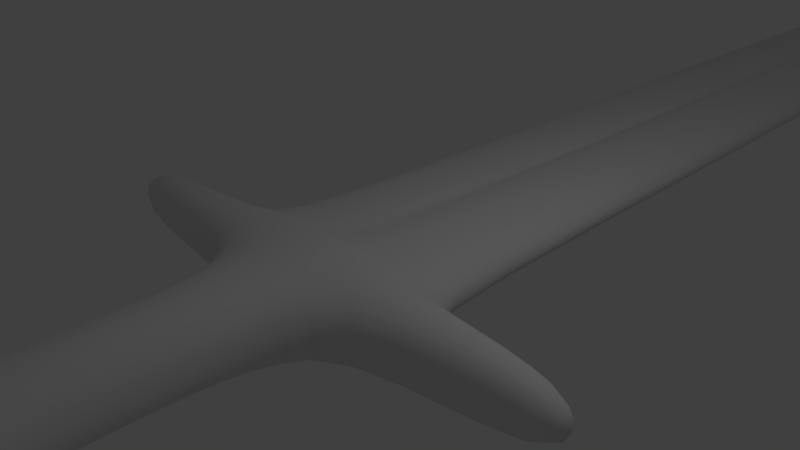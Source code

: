 # Source: simplesword.blend  (saved by Blender 2.76.0; exported with 4.5.12 LTS)
import bpy
from mathutils import Matrix  # noqa: F401  (used for matrix-valued properties, if any)

bpy.ops.wm.read_factory_settings(use_empty=True)
scene = bpy.context.scene
scene.name = 'Scene'

# ---- collections
col_collection_1 = bpy.data.collections.new('Collection 1'); scene.collection.children.link(col_collection_1)

# ---- materials (node trees are filled in below, after node groups)
mat_material = bpy.data.materials.new('Material')
mat_material.alpha_threshold = 0.0
mat_material.use_transparent_shadow = False
mat_material.roughness = 0.5
mat_material.line_color = (0.0, 0.0, 0.0, 1.0)

# ---- material node trees

# ---- world
world_world = bpy.data.worlds.new('World'); scene.world = world_world
world_world.color = (0.05088, 0.05088, 0.05088)
world_world.use_sun_shadow = False
world_world.sun_shadow_jitter_overblur = 0.0
world_world.cycles.sampling_method = 'MANUAL'
world_world.cycles.sample_map_resolution = 256

# ---- cameras
cam_camera = bpy.data.cameras.new('Camera')
cam_camera.clip_end = 100.0
cam_camera.lens = 35.0
cam_camera.sensor_width = 32.0
cam_camera.sensor_height = 18.0
cam_camera.ortho_scale = 7.314
cam_camera.dof.focus_distance = 0.0
cam_camera.dof.aperture_fstop = 128.0

# ---- lights
light_lamp = bpy.data.lights.new('Lamp', 'POINT')
light_lamp.transmission_factor = 0.0
light_lamp.cutoff_distance = 30.0
light_lamp.energy = 100.0
light_lamp.shadow_buffer_clip_start = 1.001
light_lamp.shadow_soft_size = 0.1
light_lamp.shadow_maximum_resolution = 0.006
light_lamp.use_absolute_resolution = True
light_lamp.cycles.use_multiple_importance_sampling = False

# ---- meshes
me_cube = bpy.data.meshes.new('Cube')
me_cube.from_pydata([(-4.106, -0.6271, 0.4999), (-1.099, -6.197, -0.3822), (-1.68, -0.6271, -0.4999), (-1.099, -6.197, 0.3822), (-1.68, -0.6271, 0.4999), (-4.106, -0.6271, -0.4999), (-4.106, -1.399, -0.4999), (-0.5934, -3.798, -0.3822), (-0.9564, -1.399, -0.4999), (-4.106, -1.399, 0.4999), (-0.5934, -3.798, 0.3822), (-0.9564, -1.399, 0.4999), (-0.5934, -4.998, -0.3822), (-0.5934, -4.998, 0.3822), (-0.5934, -2.599, -0.3822), (-0.5934, -2.599, 0.3822), (-1.487, -0.5551, -0.2511), (-1.487, -0.5551, 0.2511), (-0.08896, -0.5551, 0.3235), (-1.487, 21.17, -0.2511), (-1.487, 21.17, 0.2511), (-0.08896, 23.86, 0.3235), (4.106, -0.6271, 0.4999), (1.099, -6.197, -0.3822), (1.68, -0.6271, -0.4999), (1.099, -6.197, 0.3822), (1.68, -0.6271, 0.4999), (4.106, -0.6271, -0.4999), (4.106, -1.399, -0.4999), (0.5934, -3.798, -0.3822), (0.9564, -1.399, -0.4999), (4.106, -1.399, 0.4999), (0.5934, -3.798, 0.3822), (0.9564, -1.399, 0.4999), (0.0, -0.6271, -0.644), (0.0, -6.197, -0.644), (0.0, -0.6271, 0.644), (0.0, -6.197, 0.644), (0.0, -1.399, 0.644), (0.0, -3.798, 0.644), (0.0, -1.399, -0.644), (0.0, -3.798, -0.644), (0.5934, -4.998, -0.3822), (0.5934, -4.998, 0.3822), (0.0, -4.998, 0.644), (0.0, -4.998, -0.644), (0.5934, -2.599, -0.3822), (0.5934, -2.599, 0.3822), (0.0, -2.599, -0.644), (0.0, -2.599, 0.644), (0.0, -0.5551, -0.3235), (1.487, -0.5551, -0.2511), (1.487, -0.5551, 0.2511), (0.08896, -0.5551, 0.3235), (0.0, 23.86, -0.3235), (1.487, 21.17, -0.2511), (1.487, 21.17, 0.2511), (0.08896, 23.86, 0.3235), (0.0, -0.5551, 0.122), (0.0, 23.86, 0.122)], [], [(45, 35, 1, 12), (44, 13, 3, 37), (35, 37, 3, 1), (4, 2, 5, 0), (4, 36, 18, 17), (12, 13, 10, 7), (14, 15, 11, 8), (8, 11, 9, 6), (36, 4, 11, 38), (49, 15, 10, 39), (34, 40, 8, 2), (48, 41, 7, 14), (6, 9, 0, 5), (2, 8, 6, 5), (11, 4, 0, 9), (1, 3, 13, 12), (39, 10, 13, 44), (41, 45, 12, 7), (40, 48, 14, 8), (38, 11, 15, 49), (7, 10, 15, 14), (16, 17, 20, 19), (2, 4, 17, 16), (34, 2, 16, 50), (21, 54, 19, 20), (17, 18, 21, 20), (50, 16, 19, 54), (21, 18, 58, 59), (45, 42, 23, 35), (44, 37, 25, 43), (35, 23, 25, 37), (26, 22, 27, 24), (26, 52, 53, 36), (42, 29, 32, 43), (46, 30, 33, 47), (30, 28, 31, 33), (36, 38, 33, 26), (49, 39, 32, 47), (34, 24, 30, 40), (48, 46, 29, 41), (28, 27, 22, 31), (24, 27, 28, 30), (33, 31, 22, 26), (23, 42, 43, 25), (39, 44, 43, 32), (41, 29, 42, 45), (40, 30, 46, 48), (38, 49, 47, 33), (29, 46, 47, 32), (51, 55, 56, 52), (24, 51, 52, 26), (34, 50, 51, 24), (57, 56, 55, 54), (52, 56, 57, 53), (50, 54, 55, 51), (57, 59, 58, 53), (18, 36, 53, 58)])
me_cube.polygons.foreach_set('use_smooth', [True] * 57)
me_cube.materials.append(mat_material)
me_cube.use_remesh_preserve_volume = False
me_cube.use_remesh_preserve_attributes = False
me_cube.use_mirror_vertex_groups = False
me_cube.update()

# ---- objects
ob_cube = bpy.data.objects.new('Cube', me_cube)
ob_lamp = bpy.data.objects.new('Lamp', light_lamp)
ob_camera = bpy.data.objects.new('Camera', cam_camera)

# ---- transforms, parenting, visibility, modifiers, constraints
ob_cube.location = (0.0, 0.0, 0.0)
ob_cube.lock_rotations_4d = False
ob_cube.empty_display_type = 'ARROWS'
ob_cube.lineart.crease_threshold = 0.0
_m = ob_cube.modifiers.new('Subsurf', 'SUBSURF')
_m.uv_smooth = 'PRESERVE_CORNERS'
_m.quality = 2
_m.show_only_control_edges = False
ob_lamp.location = (4.076, 1.005, 5.904)
ob_lamp.rotation_euler = (0.6503, 0.05522, 1.866)
ob_lamp.lock_rotations_4d = False
ob_lamp.empty_display_type = 'ARROWS'
ob_lamp.color = (0.0, 0.0, 0.0, 0.0)
ob_lamp.lineart.crease_threshold = 0.0
ob_camera.location = (7.481, -6.508, 5.344)
ob_camera.rotation_euler = (1.109, 0.01082, 0.8149)
ob_camera.lock_rotations_4d = False
ob_camera.empty_display_type = 'ARROWS'
ob_camera.color = (0.0, 0.0, 0.0, 0.0)
ob_camera.display_type = 'WIRE'
ob_camera.lineart.crease_threshold = 0.0

# ---- collection membership
col_collection_1.objects.link(ob_cube)
col_collection_1.objects.link(ob_lamp)
col_collection_1.objects.link(ob_camera)

# ---- scene / render settings (as saved in the file)
scene.camera = ob_camera
scene.frame_start = 1; scene.frame_end = 250; scene.frame_set(1)
scene.render.engine = 'BLENDER_EEVEE_NEXT'
scene.render.resolution_percentage = 50
scene.render.dither_intensity = 0.0
scene.cycles.use_denoising = False
scene.cycles.samples = 10
scene.cycles.sampling_pattern = 'TABULATED_SOBOL'
scene.cycles.light_sampling_threshold = 0.0
scene.cycles.use_adaptive_sampling = False
scene.cycles.use_light_tree = False
scene.cycles.blur_glossy = 0.0
scene.cycles.pixel_filter_type = 'GAUSSIAN'
scene.cycles.sample_clamp_indirect = 0.0
scene.view_settings.view_transform = 'Standard'
bpy.context.view_layer.update()
